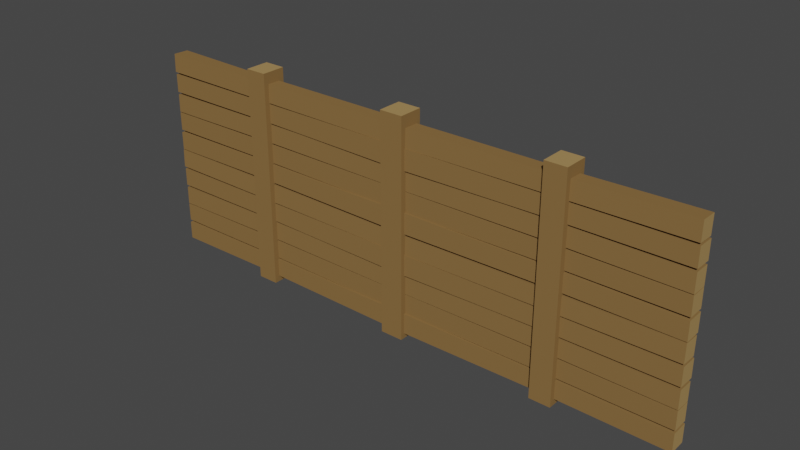 # Source: Wall_FirstAge.blend  (saved by Blender 3.0.42; exported with 4.5.12 LTS)
import bpy
from mathutils import Matrix  # noqa: F401  (used for matrix-valued properties, if any)

bpy.ops.wm.read_factory_settings(use_empty=True)
scene = bpy.context.scene
scene.name = 'Scene'

# ---- collections
col_collection = bpy.data.collections.new('Collection'); scene.collection.children.link(col_collection)

# ---- materials (node trees are filled in below, after node groups)
mat_wood = bpy.data.materials.new('Wood')
mat_wood.alpha_threshold = 0.0
mat_wood.use_transparent_shadow = False
mat_wood.diffuse_color = (0.2462, 0.1444, 0.0538, 1.0)
mat_wood.roughness = 0.5
mat_wood_light = bpy.data.materials.new('Wood_Light')
mat_wood_light.alpha_threshold = 0.0
mat_wood_light.use_transparent_shadow = False
mat_wood_light.diffuse_color = (0.3757, 0.2432, 0.09746, 1.0)
mat_wood_light.roughness = 0.5

# ---- node groups
ng_auto_smooth = bpy.data.node_groups.new('Auto Smooth', 'GeometryNodeTree')
_s = ng_auto_smooth.interface.new_socket(name='Geometry', in_out='OUTPUT', socket_type='NodeSocketGeometry')
_s = ng_auto_smooth.interface.new_socket(name='Geometry', in_out='INPUT', socket_type='NodeSocketGeometry')
_s = ng_auto_smooth.interface.new_socket(name='Angle', in_out='INPUT', socket_type='NodeSocketFloat')
_s.subtype = 'ANGLE'
_s.min_value = 0.0
_s.max_value = 3.142
ng_auto_smooth.is_modifier = True
_N = ng_auto_smooth.nodes; _L = ng_auto_smooth.links
n0 = _N.new('NodeGroupOutput'); n0.name = 'Group Output'; n0.location = (480, -100)
n1 = _N.new('NodeGroupInput'); n1.name = 'Group Input'; n1.location = (-420, -300)
n2 = _N.new('NodeGroupInput'); n2.name = 'Group Input.001'; n2.location = (-60, -100)
n3 = _N.new('GeometryNodeSetShadeSmooth'); n3.name = 'Set Shade Smooth'; n3.location = (120, -100)
n3.domain = 'EDGE'
n4 = _N.new('GeometryNodeSetShadeSmooth'); n4.name = 'Set Shade Smooth.001'; n4.location = (300, -100)
n5 = _N.new('GeometryNodeInputMeshEdgeAngle'); n5.name = 'Edge Angle'; n5.location = (-420, -220)
n6 = _N.new('GeometryNodeInputEdgeSmooth'); n6.name = 'Is Edge Smooth'; n6.location = (-60, -160)
n7 = _N.new('GeometryNodeInputShadeSmooth'); n7.name = 'Is Face Smooth'; n7.location = (-240, -340)
n8 = _N.new('FunctionNodeBooleanMath'); n8.name = 'Boolean Math'; n8.location = (-60, -220)
n9 = _N.new('FunctionNodeCompare'); n9.name = 'Compare'; n9.location = (-240, -180)
n9.operation = 'LESS_EQUAL'
_L.new(n5.outputs[0], n9.inputs[0])
_L.new(n4.outputs[0], n0.inputs[0])
_L.new(n1.outputs[1], n9.inputs[1])
_L.new(n9.outputs[0], n8.inputs[0])
_L.new(n7.outputs[0], n8.inputs[1])
_L.new(n2.outputs[0], n3.inputs[0])
_L.new(n6.outputs[0], n3.inputs[1])
_L.new(n3.outputs[0], n4.inputs[0])
_L.new(n8.outputs[0], n3.inputs[2])
n0.is_active_output = True

# ---- material node trees

# ---- world
world_world = bpy.data.worlds.new('World'); scene.world = world_world
world_world.use_nodes = True; world_world.node_tree.nodes.clear()
_N = world_world.node_tree.nodes; _L = world_world.node_tree.links
n0 = _N.new('ShaderNodeOutputWorld'); n0.name = 'World Output'; n0.location = (300, 300)
n1 = _N.new('ShaderNodeBackground'); n1.name = 'Background'; n1.location = (10, 300)
n1.inputs[0].default_value = (0.05088, 0.05088, 0.05088, 1.0)
_L.new(n1.outputs[0], n0.inputs[0])
n0.is_active_output = True
world_world.color = (0.05088, 0.05088, 0.05088)
world_world.use_sun_shadow = False
world_world.sun_shadow_jitter_overblur = 0.0

# ---- meshes
me_cube_026 = bpy.data.meshes.new('Cube.026')
me_cube_026.from_pydata([(-0.6759, -0.02595, 0.001383), (-0.6759, 0.01473, 0.002179), (-0.6759, -0.02608, 0.04575), (-0.6759, 0.01461, 0.04654), (-0.3878, -0.02387, 0.002338), (-0.3812, 0.01037, 0.003071), (-0.3882, -0.02399, 0.0467), (-0.3817, 0.01024, 0.04744), (-0.6759, -0.02516, 0.0522), (-0.6759, 0.01341, 0.05292), (-0.6759, -0.02563, 0.09656), (-0.6759, 0.01293, 0.09729), (-0.3868, -0.02242, 0.05114), (-0.3815, 0.009719, 0.05191), (-0.3862, -0.0229, 0.0955), (-0.3809, 0.009241, 0.09627), (-0.6759, -0.02656, 0.2449), (-0.6759, 0.01201, 0.2437), (-0.6759, -0.02763, 0.2006), (-0.6759, 0.01094, 0.1994), (-0.3905, -0.02369, 0.2416), (-0.3853, 0.008443, 0.2406), (-0.3922, -0.02475, 0.1972), (-0.3869, 0.007376, 0.1962), (-0.6759, -0.02595, 0.1944), (-0.6759, 0.01473, 0.1936), (-0.6759, -0.02608, 0.15), (-0.6759, 0.01461, 0.1492), (-0.3878, -0.02387, 0.1934), (-0.3812, 0.01037, 0.1927), (-0.3882, -0.02399, 0.1491), (-0.3817, 0.01024, 0.1483), (-0.6759, -0.02516, 0.1436), (-0.6759, 0.01341, 0.1428), (-0.6759, -0.02563, 0.0992), (-0.6759, 0.01293, 0.09847), (-0.3868, -0.02242, 0.1446), (-0.3815, 0.009719, 0.1438), (-0.3862, -0.0229, 0.1003), (-0.3809, 0.009241, 0.09948), (-0.6759, -0.02595, 0.2468), (-0.6759, 0.01473, 0.2476), (-0.6759, -0.02608, 0.2911), (-0.6759, 0.01461, 0.2919), (-0.3878, -0.02387, 0.2477), (-0.3812, 0.01037, 0.2484), (-0.3882, -0.02399, 0.2921), (-0.3817, 0.01024, 0.2928), (-0.6759, -0.02516, 0.2976), (-0.6759, 0.01341, 0.2983), (-0.6759, -0.02563, 0.3419), (-0.6759, 0.01293, 0.3427), (-0.3868, -0.02242, 0.2965), (-0.3815, 0.009719, 0.2973), (-0.3862, -0.0229, 0.3409), (-0.3809, 0.009241, 0.3417), (-0.6759, -0.02656, 0.4903), (-0.6759, 0.01201, 0.4891), (-0.6759, -0.02763, 0.446), (-0.6759, 0.01094, 0.4447), (-0.3905, -0.02369, 0.487), (-0.3853, 0.008443, 0.486), (-0.3922, -0.02475, 0.4426), (-0.3869, 0.007376, 0.4416), (-0.6759, -0.02595, 0.4398), (-0.6759, 0.01473, 0.439), (-0.6759, -0.02608, 0.3954), (-0.6759, 0.01461, 0.3946), (-0.3878, -0.02387, 0.4388), (-0.3812, 0.01037, 0.4381), (-0.3882, -0.02399, 0.3944), (-0.3817, 0.01024, 0.3937), (-0.6759, -0.02516, 0.3889), (-0.6759, 0.01341, 0.3882), (-0.6759, -0.02563, 0.3446), (-0.6759, 0.01293, 0.3438), (-0.3868, -0.02242, 0.39), (-0.3815, 0.009719, 0.3892), (-0.3862, -0.0229, 0.3456), (-0.3809, 0.009241, 0.3449), (-0.4144, 0.02221, -0.0122), (-0.4144, 0.02221, 0.5138), (-0.4144, -0.03672, -0.0122), (-0.4144, -0.03672, 0.5138), (-0.3627, 0.02221, -0.0122), (-0.3627, 0.02221, 0.5138), (-0.3627, -0.03672, -0.0122), (-0.3627, -0.03672, 0.5138), (-0.02795, 0.02221, -0.0122), (-0.02795, 0.02221, 0.5138), (-0.02795, -0.03672, -0.0122), (-0.02795, -0.03672, 0.5138), (0.6759, -0.02595, 0.001383), (1.196e-09, -0.02737, 0.0003137), (0.6759, 0.01473, 0.002179), (-5.236e-10, 0.01198, 0.001161), (0.6759, -0.02608, 0.04575), (1.203e-09, -0.02751, 0.05021), (0.6759, 0.01461, 0.04654), (-5.173e-10, 0.01183, 0.05105), (0.3878, -0.02387, 0.002338), (0.3812, 0.01037, 0.003071), (0.3882, -0.02399, 0.0467), (0.3817, 0.01024, 0.04744), (0.6759, -0.02516, 0.0522), (1.002e-09, -0.02291, 0.04821), (0.6759, 0.01341, 0.05292), (-5.972e-10, 0.01366, 0.04915), (0.6759, -0.02563, 0.09656), (1.025e-09, -0.02344, 0.09737), (0.6759, 0.01293, 0.09729), (-5.74e-10, 0.01313, 0.09831), (0.3868, -0.02242, 0.05114), (0.3815, 0.009719, 0.05191), (0.3862, -0.0229, 0.0955), (0.3809, 0.009241, 0.09627), (0.6759, -0.02656, 0.2449), (1.051e-09, -0.02404, 0.2389), (0.6759, 0.01201, 0.2437), (-5.472e-10, 0.01252, 0.238), (0.6759, -0.02763, 0.2006), (1.103e-09, -0.02522, 0.1948), (0.6759, 0.01094, 0.1994), (-4.955e-10, 0.01134, 0.1939), (0.3905, -0.02369, 0.2416), (0.3853, 0.008443, 0.2406), (0.3922, -0.02475, 0.1972), (0.3869, 0.007376, 0.1962), (0.6759, -0.02595, 0.1944), (1.196e-09, -0.02737, 0.1954), (0.6759, 0.01473, 0.1936), (-5.236e-10, 0.01198, 0.1946), (0.6759, -0.02608, 0.15), (1.203e-09, -0.02751, 0.1455), (0.6759, 0.01461, 0.1492), (-5.173e-10, 0.01183, 0.1447), (0.3878, -0.02387, 0.1934), (0.3812, 0.01037, 0.1927), (0.3882, -0.02399, 0.1491), (0.3817, 0.01024, 0.1483), (0.6759, -0.02516, 0.1436), (1.002e-09, -0.02291, 0.1475), (0.6759, 0.01341, 0.1428), (-5.972e-10, 0.01366, 0.1466), (0.6759, -0.02563, 0.0992), (1.025e-09, -0.02344, 0.09839), (0.6759, 0.01293, 0.09847), (-5.74e-10, 0.01313, 0.09745), (0.3868, -0.02242, 0.1446), (0.3815, 0.009719, 0.1438), (0.3862, -0.0229, 0.1003), (0.3809, 0.009241, 0.09948), (0.6759, -0.02595, 0.2468), (1.196e-09, -0.02737, 0.2457), (0.6759, 0.01473, 0.2476), (-5.236e-10, 0.01198, 0.2465), (0.6759, -0.02608, 0.2911), (1.203e-09, -0.02751, 0.2956), (0.6759, 0.01461, 0.2919), (-5.173e-10, 0.01183, 0.2964), (0.3878, -0.02387, 0.2477), (0.3812, 0.01037, 0.2484), (0.3882, -0.02399, 0.2921), (0.3817, 0.01024, 0.2928), (0.6759, -0.02516, 0.2976), (1.002e-09, -0.02291, 0.2936), (0.6759, 0.01341, 0.2983), (-5.972e-10, 0.01366, 0.2945), (0.6759, -0.02563, 0.3419), (1.025e-09, -0.02344, 0.3427), (0.6759, 0.01293, 0.3427), (-5.74e-10, 0.01313, 0.3437), (0.3868, -0.02242, 0.2965), (0.3815, 0.009719, 0.2973), (0.3862, -0.0229, 0.3409), (0.3809, 0.009241, 0.3417), (0.6759, -0.02656, 0.4903), (1.051e-09, -0.02404, 0.4843), (0.6759, 0.01201, 0.4891), (-5.472e-10, 0.01252, 0.4833), (0.6759, -0.02763, 0.446), (1.103e-09, -0.02522, 0.4402), (0.6759, 0.01094, 0.4447), (-4.955e-10, 0.01134, 0.4393), (0.3905, -0.02369, 0.487), (0.3853, 0.008443, 0.486), (0.3922, -0.02475, 0.4426), (0.3869, 0.007376, 0.4416), (0.6759, -0.02595, 0.4398), (1.196e-09, -0.02737, 0.4408), (0.6759, 0.01473, 0.439), (-5.236e-10, 0.01198, 0.44), (0.6759, -0.02608, 0.3954), (1.203e-09, -0.02751, 0.3909), (0.6759, 0.01461, 0.3946), (-5.173e-10, 0.01183, 0.3901), (0.3878, -0.02387, 0.4388), (0.3812, 0.01037, 0.4381), (0.3882, -0.02399, 0.3944), (0.3817, 0.01024, 0.3937), (0.6759, -0.02516, 0.3889), (1.002e-09, -0.02291, 0.3929), (0.6759, 0.01341, 0.3882), (-5.972e-10, 0.01366, 0.392), (0.6759, -0.02563, 0.3446), (1.025e-09, -0.02344, 0.3438), (0.6759, 0.01293, 0.3438), (-5.74e-10, 0.01313, 0.3428), (0.3868, -0.02242, 0.39), (0.3815, 0.009719, 0.3892), (0.3862, -0.0229, 0.3456), (0.3809, 0.009241, 0.3449), (0.4144, 0.02221, -0.0122), (0.4144, 0.02221, 0.5138), (0.4144, -0.03672, -0.0122), (0.4144, -0.03672, 0.5138), (0.3627, 0.02221, -0.0122), (0.3627, 0.02221, 0.5138), (0.3627, -0.03672, -0.0122), (0.3627, -0.03672, 0.5138), (0.02795, 0.02221, -0.0122), (0.02795, 0.02221, 0.5138), (0.02795, -0.03672, -0.0122), (0.02795, -0.03672, 0.5138), (-9.707e-10, 0.02221, -0.0122), (-9.707e-10, 0.02221, 0.5138), (1.605e-09, -0.03672, -0.0122), (1.605e-09, -0.03672, 0.5138)], [], [(4, 0, 1, 5), (6, 7, 3, 2), (4, 6, 2, 0), (5, 7, 99, 95), (1, 3, 7, 5), (93, 97, 6, 4), (97, 99, 7, 6), (93, 4, 5, 95), (12, 8, 9, 13), (14, 15, 11, 10), (12, 14, 10, 8), (13, 15, 111, 107), (9, 11, 15, 13), (105, 109, 14, 12), (109, 111, 15, 14), (105, 12, 13, 107), (20, 21, 17, 16), (22, 18, 19, 23), (20, 16, 18, 22), (21, 119, 123, 23), (17, 21, 23, 19), (117, 20, 22, 121), (121, 22, 23, 123), (117, 119, 21, 20), (28, 29, 25, 24), (30, 26, 27, 31), (28, 24, 26, 30), (29, 131, 135, 31), (25, 29, 31, 27), (129, 28, 30, 133), (133, 30, 31, 135), (129, 131, 29, 28), (36, 37, 33, 32), (38, 34, 35, 39), (36, 32, 34, 38), (37, 143, 147, 39), (33, 37, 39, 35), (141, 36, 38, 145), (145, 38, 39, 147), (141, 143, 37, 36), (44, 40, 41, 45), (46, 47, 43, 42), (44, 46, 42, 40), (45, 47, 159, 155), (41, 43, 47, 45), (153, 157, 46, 44), (157, 159, 47, 46), (153, 44, 45, 155), (52, 48, 49, 53), (54, 55, 51, 50), (52, 54, 50, 48), (53, 55, 171, 167), (49, 51, 55, 53), (165, 169, 54, 52), (169, 171, 55, 54), (165, 52, 53, 167), (60, 61, 57, 56), (62, 58, 59, 63), (60, 56, 58, 62), (61, 179, 183, 63), (57, 61, 63, 59), (177, 60, 62, 181), (181, 62, 63, 183), (177, 179, 61, 60), (68, 69, 65, 64), (70, 66, 67, 71), (68, 64, 66, 70), (69, 191, 195, 71), (65, 69, 71, 67), (189, 68, 70, 193), (193, 70, 71, 195), (189, 191, 69, 68), (76, 77, 73, 72), (78, 74, 75, 79), (76, 72, 74, 78), (77, 203, 207, 79), (73, 77, 79, 75), (201, 76, 78, 205), (205, 78, 79, 207), (201, 203, 77, 76), (81, 80, 82, 83), (85, 87, 86, 84), (81, 85, 84, 80), (82, 86, 87, 83), (82, 80, 84, 86), (81, 83, 87, 85), (89, 88, 90, 91), (89, 225, 224, 88), (90, 226, 227, 91), (90, 88, 224, 226), (89, 91, 227, 225), (1, 0, 2, 3), (9, 8, 10, 11), (17, 19, 18, 16), (25, 27, 26, 24), (33, 35, 34, 32), (41, 40, 42, 43), (49, 48, 50, 51), (57, 59, 58, 56), (65, 67, 66, 64), (73, 75, 74, 72), (100, 101, 94, 92), (102, 96, 98, 103), (100, 92, 96, 102), (101, 95, 99, 103), (94, 101, 103, 98), (93, 100, 102, 97), (97, 102, 103, 99), (93, 95, 101, 100), (112, 113, 106, 104), (114, 108, 110, 115), (112, 104, 108, 114), (113, 107, 111, 115), (106, 113, 115, 110), (105, 112, 114, 109), (109, 114, 115, 111), (105, 107, 113, 112), (124, 116, 118, 125), (126, 127, 122, 120), (124, 126, 120, 116), (125, 127, 123, 119), (118, 122, 127, 125), (117, 121, 126, 124), (121, 123, 127, 126), (117, 124, 125, 119), (136, 128, 130, 137), (138, 139, 134, 132), (136, 138, 132, 128), (137, 139, 135, 131), (130, 134, 139, 137), (129, 133, 138, 136), (133, 135, 139, 138), (129, 136, 137, 131), (148, 140, 142, 149), (150, 151, 146, 144), (148, 150, 144, 140), (149, 151, 147, 143), (142, 146, 151, 149), (141, 145, 150, 148), (145, 147, 151, 150), (141, 148, 149, 143), (160, 161, 154, 152), (162, 156, 158, 163), (160, 152, 156, 162), (161, 155, 159, 163), (154, 161, 163, 158), (153, 160, 162, 157), (157, 162, 163, 159), (153, 155, 161, 160), (172, 173, 166, 164), (174, 168, 170, 175), (172, 164, 168, 174), (173, 167, 171, 175), (166, 173, 175, 170), (165, 172, 174, 169), (169, 174, 175, 171), (165, 167, 173, 172), (184, 176, 178, 185), (186, 187, 182, 180), (184, 186, 180, 176), (185, 187, 183, 179), (178, 182, 187, 185), (177, 181, 186, 184), (181, 183, 187, 186), (177, 184, 185, 179), (196, 188, 190, 197), (198, 199, 194, 192), (196, 198, 192, 188), (197, 199, 195, 191), (190, 194, 199, 197), (189, 193, 198, 196), (193, 195, 199, 198), (189, 196, 197, 191), (208, 200, 202, 209), (210, 211, 206, 204), (208, 210, 204, 200), (209, 211, 207, 203), (202, 206, 211, 209), (201, 205, 210, 208), (205, 207, 211, 210), (201, 208, 209, 203), (213, 215, 214, 212), (217, 216, 218, 219), (213, 212, 216, 217), (214, 215, 219, 218), (214, 218, 216, 212), (213, 217, 219, 215), (221, 223, 222, 220), (221, 220, 224, 225), (222, 223, 227, 226), (222, 226, 224, 220), (221, 225, 227, 223), (94, 98, 96, 92), (106, 110, 108, 104), (118, 116, 120, 122), (130, 128, 132, 134), (142, 140, 144, 146), (154, 158, 156, 152), (166, 170, 168, 164), (178, 176, 180, 182), (190, 188, 192, 194), (202, 200, 204, 206)])
me_cube_026.polygons.foreach_set('use_smooth', [True] * 202)
me_cube_026.polygons.foreach_set('material_index', [0, 0, 0, 0, 0, 0, 0, 0, 0, 0, 0, 0, 0, 0, 0, 0, 0, 0, 0, 0, 0, 0, 0, 0, 0, 0, 0, 0, 0, 0, 0, 0, 0, 0, 0, 0, 0, 0, 0, 0, 0, 0, 0, 0, 0, 0, 0, 0, 0, 0, 0, 0, 0, 0, 0, 0, 0, 0, 0, 0, 0, 0, 0, 0, 0, 0, 0, 0, 0, 0, 0, 0, 0, 0, 0, 0, 0, 0, 0, 0, 0, 0, 0, 0, 0, 1, 0, 0, 0, 0, 1, 1, 1, 1, 1, 1, 1, 1, 1, 1, 1, 0, 0, 0, 0, 0, 0, 0, 0, 0, 0, 0, 0, 0, 0, 0, 0, 0, 0, 0, 0, 0, 0, 0, 0, 0, 0, 0, 0, 0, 0, 0, 0, 0, 0, 0, 0, 0, 0, 0, 0, 0, 0, 0, 0, 0, 0, 0, 0, 0, 0, 0, 0, 0, 0, 0, 0, 0, 0, 0, 0, 0, 0, 0, 0, 0, 0, 0, 0, 0, 0, 0, 0, 0, 0, 0, 0, 0, 0, 0, 0, 0, 0, 0, 0, 0, 1, 0, 0, 0, 0, 1, 1, 1, 1, 1, 1, 1, 1, 1, 1, 1])
me_cube_026.materials.append(mat_wood)
me_cube_026.materials.append(mat_wood_light)
me_cube_026.use_remesh_preserve_volume = False
me_cube_026.use_remesh_preserve_attributes = False
me_cube_026.use_mirror_vertex_groups = False
me_cube_026.update()

# ---- objects
ob_wall_firstage = bpy.data.objects.new('Wall_FirstAge', me_cube_026)

# ---- transforms, parenting, visibility, modifiers, constraints
ob_wall_firstage.location = (0.0, 0.0, 0.0)
ob_wall_firstage.lineart.crease_threshold = 0.0
_m = ob_wall_firstage.modifiers.new('Auto Smooth', 'NODES')
_m.node_group = ng_auto_smooth
_gi = [s.identifier for s in ng_auto_smooth.interface.items_tree if s.item_type == 'SOCKET' and s.in_out == 'INPUT']
_m[_gi[1]] = 0.733  # Angle

# ---- collection membership
col_collection.objects.link(ob_wall_firstage)

# ---- scene / render settings (as saved in the file)
scene.frame_start = 1; scene.frame_end = 250; scene.frame_set(1)
scene.render.engine = 'BLENDER_EEVEE_NEXT'
scene.cycles.sampling_pattern = 'TABULATED_SOBOL'
scene.cycles.use_light_tree = False
scene.view_settings.view_transform = 'Filmic'
bpy.context.view_layer.update()

# ---- added for rendering (the .blend has no active camera and no usable light): camera, sun
cam_auto = bpy.data.cameras.new('AutoCamera')
cam_auto.lens = 50.0
cam_auto.sensor_width = 36.0
cam_auto.clip_end = 1000.0
ob_auto_camera = bpy.data.objects.new('AutoCamera', cam_auto)
scene.collection.objects.link(ob_auto_camera)
ob_auto_camera.location = (1.34323, -1.61913, 1.32537)
ob_auto_camera.rotation_euler = (1.09748, -7.21219e-08, 0.694738)
scene.camera = ob_auto_camera
light_auto_sun = bpy.data.lights.new('AutoSun', 'SUN')
light_auto_sun.energy = 3.0
light_auto_sun.angle = 0.0523599
ob_auto_sun = bpy.data.objects.new('AutoSun', light_auto_sun)
scene.collection.objects.link(ob_auto_sun)
ob_auto_sun.rotation_euler = (0.872665, 0.174533, 0.523599)
bpy.context.view_layer.update()
